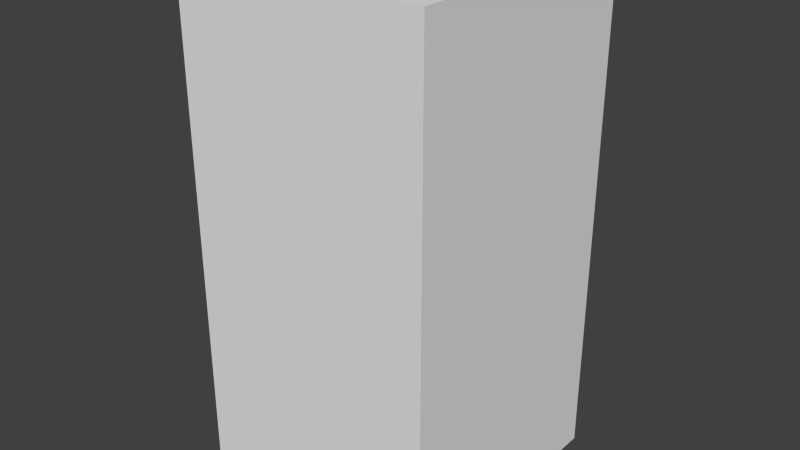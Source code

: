 # Source: darkBlueLeafSeven.blend  (saved by Blender 2.68.0; exported with 4.5.12 LTS)
import bpy
from mathutils import Matrix  # noqa: F401  (used for matrix-valued properties, if any)

bpy.ops.wm.read_factory_settings(use_empty=True)
scene = bpy.context.scene
scene.name = 'Scene'

# ---- collections
col_collection_1 = bpy.data.collections.new('Collection 1'); scene.collection.children.link(col_collection_1)

# ---- world
world_world = bpy.data.worlds.new('World'); scene.world = world_world
world_world.color = (0.05088, 0.05088, 0.05088)
world_world.use_sun_shadow = False
world_world.sun_shadow_jitter_overblur = 0.0
world_world.cycles.sampling_method = 'MANUAL'
world_world.cycles.sample_map_resolution = 256

# ---- meshes
me_darkblueleafseven = bpy.data.meshes.new('darkBlueLeafSeven')
me_darkblueleafseven.from_pydata([(-0.5, -0.5, -1.0), (-0.5, 0.5, -1.0), (0.5, 0.5, -1.0), (0.5, -0.5, -1.0), (-0.5, -0.5, 1.0), (-0.5, 0.5, 1.0), (0.5, 0.5, 1.0), (0.5, -0.5, 1.0)], [], [(4, 5, 1, 0), (5, 6, 2, 1), (6, 7, 3, 2), (7, 4, 0, 3), (0, 1, 2, 3), (7, 6, 5, 4)])
me_darkblueleafseven.use_remesh_preserve_volume = False
me_darkblueleafseven.use_remesh_preserve_attributes = False
me_darkblueleafseven.use_mirror_vertex_groups = False
me_darkblueleafseven.update()

# ---- objects
ob_darkblueleafseven = bpy.data.objects.new('darkBlueLeafSeven', me_darkblueleafseven)

# ---- transforms, parenting, visibility, modifiers, constraints
ob_darkblueleafseven.location = (0.0, 0.0, 0.0)
ob_darkblueleafseven.lineart.crease_threshold = 0.0

# ---- collection membership
col_collection_1.objects.link(ob_darkblueleafseven)

# ---- scene / render settings (as saved in the file)
scene.frame_start = 1; scene.frame_end = 250; scene.frame_set(1)
scene.render.engine = 'BLENDER_EEVEE_NEXT'
scene.render.image_settings.color_mode = 'RGB'
scene.render.image_settings.compression = 90
scene.render.resolution_percentage = 50
scene.render.dither_intensity = 0.0
scene.cycles.use_denoising = False
scene.cycles.samples = 10
scene.cycles.sampling_pattern = 'TABULATED_SOBOL'
scene.cycles.light_sampling_threshold = 0.0
scene.cycles.use_adaptive_sampling = False
scene.cycles.use_light_tree = False
scene.cycles.blur_glossy = 0.0
scene.cycles.volume_bounces = 1
scene.cycles.pixel_filter_type = 'GAUSSIAN'
scene.cycles.sample_clamp_indirect = 0.0
scene.view_settings.view_transform = 'Standard'
bpy.context.view_layer.update()

# ---- added for rendering (the .blend has no active camera and no usable light): camera, sun
cam_auto = bpy.data.cameras.new('AutoCamera')
cam_auto.lens = 50.0
cam_auto.sensor_width = 36.0
cam_auto.clip_end = 1000.0
ob_auto_camera = bpy.data.objects.new('AutoCamera', cam_auto)
scene.collection.objects.link(ob_auto_camera)
ob_auto_camera.location = (2.26633, -2.71959, 1.81306)
ob_auto_camera.rotation_euler = (1.09748, -7.21219e-08, 0.694738)
scene.camera = ob_auto_camera
light_auto_sun = bpy.data.lights.new('AutoSun', 'SUN')
light_auto_sun.energy = 3.0
light_auto_sun.angle = 0.0523599
ob_auto_sun = bpy.data.objects.new('AutoSun', light_auto_sun)
scene.collection.objects.link(ob_auto_sun)
ob_auto_sun.rotation_euler = (0.872665, 0.174533, 0.523599)
bpy.context.view_layer.update()
